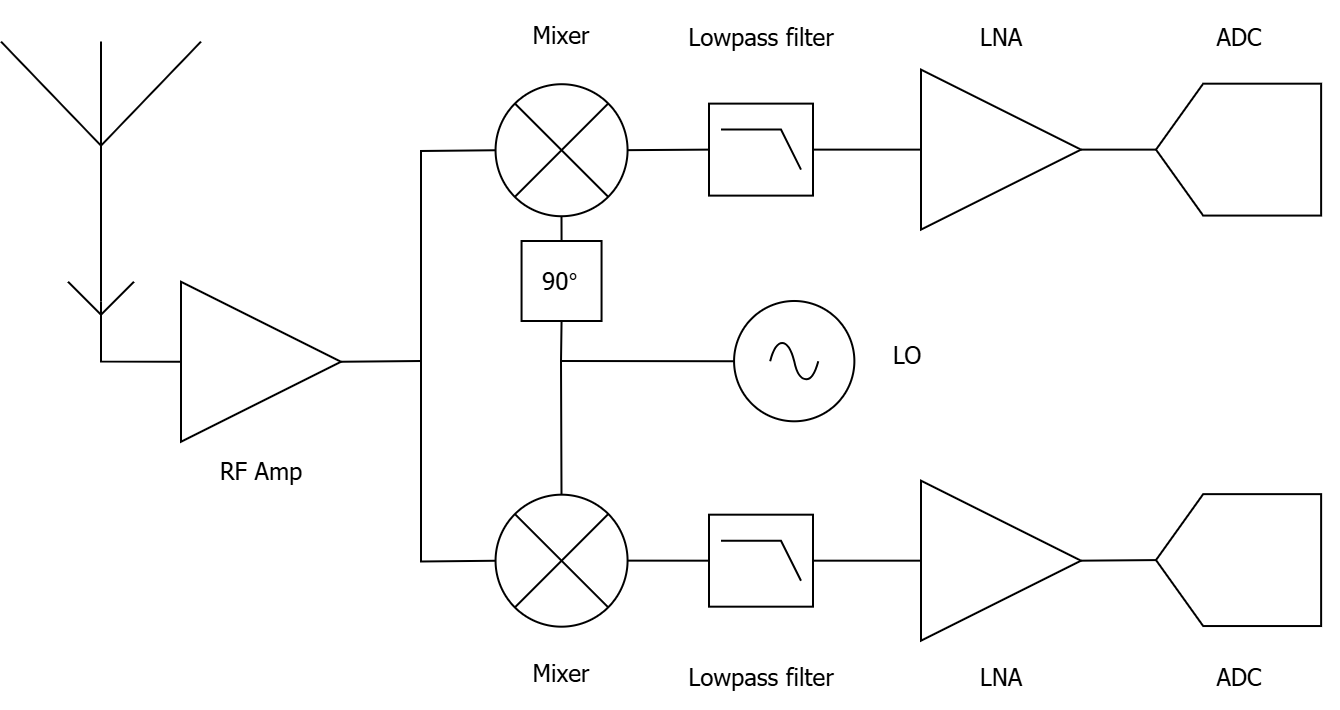

The diagram above was exported from draw.io. Its source (the exported page's mxGraphModel, read from the mxfile embedded in the PNG):
<mxGraphModel dx="1042" dy="626" grid="1" gridSize="10" guides="1" tooltips="1" connect="1" arrows="1" fold="1" page="1" pageScale="1" pageWidth="827" pageHeight="1169" math="0" shadow="0">
  <root>
    <mxCell id="0" />
    <mxCell id="1" parent="0" />
    <mxCell id="2" value="" style="verticalLabelPosition=bottom;shadow=0;dashed=0;align=center;html=1;verticalAlign=top;shape=mxgraph.electrical.radio.aerial_-_antenna_1;" vertex="1" parent="1">
      <mxGeometry x="60" y="180.3" width="100" height="130" as="geometry" />
    </mxCell>
    <mxCell id="3" value="" style="endArrow=none;html=1;rounded=0;" edge="1" parent="1">
      <mxGeometry width="50" height="50" relative="1" as="geometry">
        <mxPoint x="109.99945945945944" y="316.89436402102837" as="sourcePoint" />
        <mxPoint x="93.51297297297293" y="300.38131851839984" as="targetPoint" />
        <Array as="points">
          <mxPoint x="93.51297297297293" y="300.38131851839984" />
        </Array>
      </mxGeometry>
    </mxCell>
    <mxCell id="4" value="" style="endArrow=none;html=1;rounded=0;exitX=0.5;exitY=1;exitDx=0;exitDy=0;exitPerimeter=0;" edge="1" parent="1">
      <mxGeometry width="50" height="50" relative="1" as="geometry">
        <mxPoint x="109.99945945945944" y="316.89436402102837" as="sourcePoint" />
        <mxPoint x="126.48594594594596" y="300.38131851839984" as="targetPoint" />
      </mxGeometry>
    </mxCell>
    <mxCell id="5" value="" style="endArrow=none;html=1;rounded=0;exitX=0.5;exitY=1;exitDx=0;exitDy=0;exitPerimeter=0;entryX=0;entryY=0.5;entryDx=0;entryDy=0;" edge="1" source="2" target="6" parent="1">
      <mxGeometry width="50" height="50" relative="1" as="geometry">
        <mxPoint x="130" y="290.3" as="sourcePoint" />
        <mxPoint x="150" y="320.3" as="targetPoint" />
        <Array as="points">
          <mxPoint x="110" y="340.3" />
        </Array>
      </mxGeometry>
    </mxCell>
    <mxCell id="6" value="" style="triangle;whiteSpace=wrap;html=1;" vertex="1" parent="1">
      <mxGeometry x="150" y="300.38" width="80" height="80" as="geometry" />
    </mxCell>
    <mxCell id="7" value="" style="endArrow=none;html=1;rounded=0;exitX=1;exitY=0.5;exitDx=0;exitDy=0;entryX=0.145;entryY=0.855;entryDx=0;entryDy=0;entryPerimeter=0;" edge="1" source="6" target="8" parent="1">
      <mxGeometry width="50" height="50" relative="1" as="geometry">
        <mxPoint x="373.78378378378375" y="291.1826370367997" as="sourcePoint" />
        <mxPoint x="357.2972972972972" y="225.1304550262855" as="targetPoint" />
        <Array as="points">
          <mxPoint x="270" y="340" />
          <mxPoint x="270" y="235" />
        </Array>
      </mxGeometry>
    </mxCell>
    <mxCell id="8" value="" style="verticalLabelPosition=bottom;verticalAlign=top;html=1;shape=mxgraph.flowchart.summing_function;rotation=45;" vertex="1" parent="1">
      <mxGeometry x="307.3072972972973" y="201.58436402102842" width="65.94594594594594" height="66.0521820105142" as="geometry" />
    </mxCell>
    <mxCell id="9" value="" style="endArrow=none;html=1;rounded=0;exitX=0.145;exitY=0.855;exitDx=0;exitDy=0;exitPerimeter=0;" edge="1" source="10" parent="1">
      <mxGeometry width="50" height="50" relative="1" as="geometry">
        <mxPoint x="274.3243243243243" y="407.0739555551996" as="sourcePoint" />
        <mxPoint x="270" y="340.3" as="targetPoint" />
        <Array as="points">
          <mxPoint x="270" y="440.3" />
        </Array>
      </mxGeometry>
    </mxCell>
    <mxCell id="10" value="" style="verticalLabelPosition=bottom;verticalAlign=top;html=1;shape=mxgraph.flowchart.summing_function;rotation=45;" vertex="1" parent="1">
      <mxGeometry x="307.3043390836534" y="406.81796318294016" width="65.94594594594594" height="66.0521820105142" as="geometry" />
    </mxCell>
    <mxCell id="11" value="" style="pointerEvents=1;verticalLabelPosition=bottom;shadow=0;dashed=0;align=center;html=1;verticalAlign=top;shape=mxgraph.electrical.signal_sources.source;aspect=fixed;points=[[0.5,0,0],[1,0.5,0],[0.5,1,0],[0,0.5,0]];elSignalType=ac;" vertex="1" parent="1">
      <mxGeometry x="426.54" y="310" width="60.15" height="60.15" as="geometry" />
    </mxCell>
    <mxCell id="12" value="" style="endArrow=none;html=1;rounded=0;exitX=0.145;exitY=0.145;exitDx=0;exitDy=0;exitPerimeter=0;entryX=0;entryY=0.5;entryDx=0;entryDy=0;entryPerimeter=0;" edge="1" source="10" target="11" parent="1">
      <mxGeometry width="50" height="50" relative="1" as="geometry">
        <mxPoint x="340.8108108108108" y="489.3391830683423" as="sourcePoint" />
        <mxPoint x="307.8378378378378" y="291.1826370367997" as="targetPoint" />
        <Array as="points">
          <mxPoint x="340" y="340" />
        </Array>
      </mxGeometry>
    </mxCell>
    <mxCell id="13" value="" style="endArrow=none;html=1;rounded=0;entryX=0.855;entryY=0.855;entryDx=0;entryDy=0;entryPerimeter=0;exitX=0.5;exitY=0;exitDx=0;exitDy=0;" edge="1" source="37" target="8" parent="1">
      <mxGeometry width="50" height="50" relative="1" as="geometry">
        <mxPoint x="340.28" y="260.59" as="sourcePoint" />
        <mxPoint x="340" y="249.61" as="targetPoint" />
      </mxGeometry>
    </mxCell>
    <mxCell id="14" value="" style="shape=offPageConnector;whiteSpace=wrap;html=1;rotation=90;size=0.2857142857142857;" vertex="1" parent="1">
      <mxGeometry x="645.8108108108107" y="193.02784126971414" width="65.94594594594594" height="82.56522751314274" as="geometry" />
    </mxCell>
    <mxCell id="15" value="" style="endArrow=none;html=1;rounded=0;entryX=0.5;entryY=1;entryDx=0;entryDy=0;exitX=1;exitY=0.5;exitDx=0;exitDy=0;" edge="1" source="19" target="14" parent="1">
      <mxGeometry width="50" height="50" relative="1" as="geometry">
        <mxPoint x="539.9999999999999" y="224.41000000000003" as="sourcePoint" />
        <mxPoint x="621.081081081081" y="219.17624629824348" as="targetPoint" />
      </mxGeometry>
    </mxCell>
    <mxCell id="16" value="&lt;font&gt;RF Amp&lt;/font&gt;" style="text;html=1;whiteSpace=wrap;strokeColor=none;fillColor=none;align=center;verticalAlign=middle;rounded=0;fontFamily=Tahoma;" vertex="1" parent="1">
      <mxGeometry x="140.54000000000002" y="382.87000000000006" width="98.92" height="23.95" as="geometry" />
    </mxCell>
    <mxCell id="17" value="" style="shape=offPageConnector;whiteSpace=wrap;html=1;rotation=90;size=0.2857142857142857;" vertex="1" parent="1">
      <mxGeometry x="645.8108108108107" y="398.25784126971416" width="65.94594594594594" height="82.56522751314274" as="geometry" />
    </mxCell>
    <mxCell id="18" value="" style="endArrow=none;html=1;rounded=0;entryX=0.5;entryY=1;entryDx=0;entryDy=0;exitX=1;exitY=0.5;exitDx=0;exitDy=0;" edge="1" source="20" target="17" parent="1">
      <mxGeometry width="50" height="50" relative="1" as="geometry">
        <mxPoint x="540" y="429.28999999999996" as="sourcePoint" />
        <mxPoint x="621.081081081081" y="432.28624629824344" as="targetPoint" />
      </mxGeometry>
    </mxCell>
    <mxCell id="19" value="" style="triangle;whiteSpace=wrap;html=1;" vertex="1" parent="1">
      <mxGeometry x="520" y="194.31" width="80" height="80" as="geometry" />
    </mxCell>
    <mxCell id="20" value="" style="triangle;whiteSpace=wrap;html=1;" vertex="1" parent="1">
      <mxGeometry x="520" y="399.84000000000003" width="80" height="80" as="geometry" />
    </mxCell>
    <mxCell id="21" value="&lt;font&gt;Mixer&lt;/font&gt;" style="text;html=1;whiteSpace=wrap;strokeColor=none;fillColor=none;align=center;verticalAlign=middle;rounded=0;fontFamily=Tahoma;" vertex="1" parent="1">
      <mxGeometry x="290.82" y="160" width="98.91891891891889" height="33.0260910052571" as="geometry" />
    </mxCell>
    <mxCell id="22" value="" style="verticalLabelPosition=bottom;shadow=0;dashed=0;align=center;html=1;verticalAlign=top;shape=mxgraph.electrical.logic_gates.lowpass_filter;" vertex="1" parent="1">
      <mxGeometry x="414" y="211.31" width="52" height="46" as="geometry" />
    </mxCell>
    <mxCell id="23" value="" style="endArrow=none;html=1;rounded=0;exitX=0.855;exitY=0.145;exitDx=0;exitDy=0;exitPerimeter=0;entryX=0;entryY=0.5;entryDx=0;entryDy=0;entryPerimeter=0;" edge="1" source="8" target="22" parent="1">
      <mxGeometry width="50" height="50" relative="1" as="geometry">
        <mxPoint x="450" y="344.31" as="sourcePoint" />
        <mxPoint x="500" y="294.31" as="targetPoint" />
      </mxGeometry>
    </mxCell>
    <mxCell id="24" value="" style="endArrow=none;html=1;rounded=0;exitX=1;exitY=0.5;exitDx=0;exitDy=0;exitPerimeter=0;entryX=0;entryY=0.5;entryDx=0;entryDy=0;" edge="1" source="22" target="19" parent="1">
      <mxGeometry width="50" height="50" relative="1" as="geometry">
        <mxPoint x="502" y="257.31" as="sourcePoint" />
        <mxPoint x="529" y="257.31" as="targetPoint" />
      </mxGeometry>
    </mxCell>
    <mxCell id="25" value="" style="verticalLabelPosition=bottom;shadow=0;dashed=0;align=center;html=1;verticalAlign=top;shape=mxgraph.electrical.logic_gates.lowpass_filter;" vertex="1" parent="1">
      <mxGeometry x="414" y="416.84000000000003" width="52" height="46" as="geometry" />
    </mxCell>
    <mxCell id="26" value="" style="endArrow=none;html=1;rounded=0;exitX=0.855;exitY=0.145;exitDx=0;exitDy=0;exitPerimeter=0;entryX=0;entryY=0.5;entryDx=0;entryDy=0;entryPerimeter=0;" edge="1" source="10" target="25" parent="1">
      <mxGeometry width="50" height="50" relative="1" as="geometry">
        <mxPoint x="423.25" y="393.15" as="sourcePoint" />
        <mxPoint x="500.25" y="453.15" as="targetPoint" />
      </mxGeometry>
    </mxCell>
    <mxCell id="27" value="" style="endArrow=none;html=1;rounded=0;exitX=1;exitY=0.5;exitDx=0;exitDy=0;exitPerimeter=0;entryX=0;entryY=0.5;entryDx=0;entryDy=0;" edge="1" source="25" target="20" parent="1">
      <mxGeometry width="50" height="50" relative="1" as="geometry">
        <mxPoint x="502.25" y="416.15" as="sourcePoint" />
        <mxPoint x="540.25" y="393.15" as="targetPoint" />
      </mxGeometry>
    </mxCell>
    <mxCell id="28" value="&lt;font&gt;Lowpass filter&lt;/font&gt;" style="text;html=1;whiteSpace=wrap;strokeColor=none;fillColor=none;align=center;verticalAlign=middle;rounded=0;fontFamily=Tahoma;" vertex="1" parent="1">
      <mxGeometry x="390.54" y="161.28" width="98.91891891891889" height="33.0260910052571" as="geometry" />
    </mxCell>
    <mxCell id="29" value="&lt;font&gt;LNA&lt;/font&gt;" style="text;html=1;whiteSpace=wrap;strokeColor=none;fillColor=none;align=center;verticalAlign=middle;rounded=0;fontFamily=Tahoma;" vertex="1" parent="1">
      <mxGeometry x="510.5399999999999" y="161.28" width="98.91891891891889" height="33.0260910052571" as="geometry" />
    </mxCell>
    <mxCell id="30" value="&lt;font&gt;ADC&lt;/font&gt;" style="text;html=1;whiteSpace=wrap;strokeColor=none;fillColor=none;align=center;verticalAlign=middle;rounded=0;fontFamily=Tahoma;" vertex="1" parent="1">
      <mxGeometry x="629.9999999999999" y="161.28" width="98.91891891891889" height="33.0260910052571" as="geometry" />
    </mxCell>
    <mxCell id="31" value="&lt;font&gt;Mixer&lt;/font&gt;" style="text;html=1;whiteSpace=wrap;strokeColor=none;fillColor=none;align=center;verticalAlign=middle;rounded=0;fontFamily=Tahoma;" vertex="1" parent="1">
      <mxGeometry x="290.82" y="479.84000000000003" width="98.91891891891889" height="33.0260910052571" as="geometry" />
    </mxCell>
    <mxCell id="32" value="&lt;font&gt;Lowpass filter&lt;/font&gt;" style="text;html=1;whiteSpace=wrap;strokeColor=none;fillColor=none;align=center;verticalAlign=middle;rounded=0;fontFamily=Tahoma;" vertex="1" parent="1">
      <mxGeometry x="390.54" y="481.12" width="98.91891891891889" height="33.0260910052571" as="geometry" />
    </mxCell>
    <mxCell id="33" value="&lt;font&gt;LNA&lt;/font&gt;" style="text;html=1;whiteSpace=wrap;strokeColor=none;fillColor=none;align=center;verticalAlign=middle;rounded=0;fontFamily=Tahoma;" vertex="1" parent="1">
      <mxGeometry x="510.5399999999999" y="481.12" width="98.91891891891889" height="33.0260910052571" as="geometry" />
    </mxCell>
    <mxCell id="34" value="&lt;font&gt;ADC&lt;/font&gt;" style="text;html=1;whiteSpace=wrap;strokeColor=none;fillColor=none;align=center;verticalAlign=middle;rounded=0;fontFamily=Tahoma;" vertex="1" parent="1">
      <mxGeometry x="629.9999999999998" y="481.12" width="98.91891891891889" height="33.0260910052571" as="geometry" />
    </mxCell>
    <mxCell id="35" value="LO" style="text;html=1;whiteSpace=wrap;strokeColor=none;fillColor=none;align=center;verticalAlign=middle;rounded=0;fontFamily=Tahoma;" vertex="1" parent="1">
      <mxGeometry x="486.69" y="320" width="53.31" height="33.03" as="geometry" />
    </mxCell>
    <mxCell id="36" value="" style="endArrow=none;html=1;rounded=0;entryX=0.5;entryY=1;entryDx=0;entryDy=0;" edge="1" target="37" parent="1">
      <mxGeometry width="50" height="50" relative="1" as="geometry">
        <mxPoint x="340" y="340.3" as="sourcePoint" />
        <mxPoint x="340" y="273" as="targetPoint" />
      </mxGeometry>
    </mxCell>
    <mxCell id="37" value="&lt;font face=&quot;Tahoma&quot;&gt;90&lt;/font&gt;&lt;span class=&quot;expandableItem&quot;&gt;°&lt;/span&gt;" style="rounded=0;whiteSpace=wrap;html=1;" vertex="1" parent="1">
      <mxGeometry x="320.28" y="280" width="40" height="40" as="geometry" />
    </mxCell>
  </root>
</mxGraphModel>